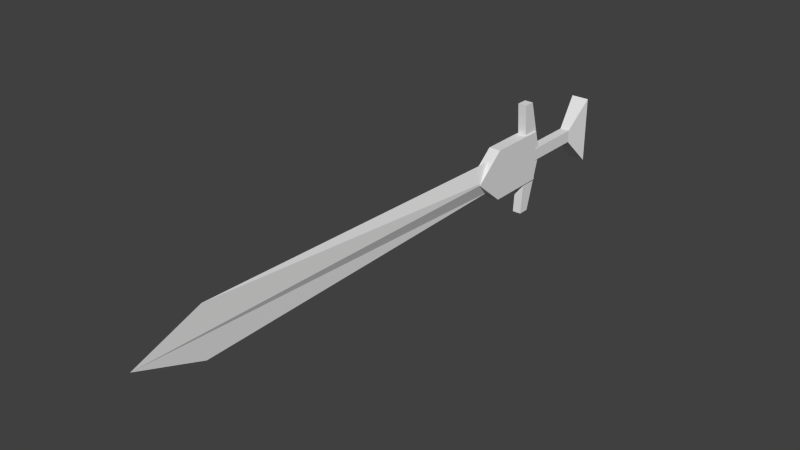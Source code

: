 # Source: Weapons_2_.blend  (saved by Blender 2.72.0; exported with 4.5.12 LTS)
import bpy
from mathutils import Matrix  # noqa: F401  (used for matrix-valued properties, if any)

bpy.ops.wm.read_factory_settings(use_empty=True)
scene = bpy.context.scene
scene.name = 'Scene'

# ---- collections
col_collection_1 = bpy.data.collections.new('Collection 1'); scene.collection.children.link(col_collection_1)

# ---- world
world_world = bpy.data.worlds.new('World'); scene.world = world_world
world_world.color = (0.05088, 0.05088, 0.05088)
world_world.use_sun_shadow = False
world_world.sun_shadow_jitter_overblur = 0.0
world_world.cycles.sampling_method = 'MANUAL'
world_world.cycles.sample_map_resolution = 256

# ---- meshes
me_cube_068 = bpy.data.meshes.new('Cube.068')
me_cube_068.from_pydata([(-1.0, -0.5389, -0.536), (-1.0, 0.5389, -0.536), (1.0, 0.5389, -0.536), (1.0, -0.5389, -0.536), (-1.0, -0.5389, 0.536), (-1.0, 0.5389, 0.536), (1.0, 0.5389, 0.536), (1.0, -0.5389, 0.536), (-1.632, -1.0, -2.93), (-1.632, 1.0, -2.93), (-1.632, -1.0, 2.93), (-1.632, 1.0, 2.93)], [], [(1, 0, 8, 9), (5, 6, 2, 1), (6, 7, 3, 2), (7, 4, 0, 3), (0, 1, 2, 3), (7, 6, 5, 4), (10, 11, 9, 8), (5, 1, 9, 11), (4, 5, 11, 10), (0, 4, 10, 8)])
me_cube_068.use_remesh_preserve_volume = False
me_cube_068.use_remesh_preserve_attributes = False
me_cube_068.use_mirror_vertex_groups = False
me_cube_068.update()
me_cube_066 = bpy.data.meshes.new('Cube.066')
me_cube_066.from_pydata([(-1.0, -0.5, -1.0), (-1.0, 0.5, -1.0), (1.0, 0.5, -1.0), (1.0, -0.5, -1.0), (-0.4924, -0.5, 0.9654), (-0.4924, 0.5, 0.9654), (0.4924, 0.5, 1.035), (0.4924, -0.5, 1.035)], [], [(4, 5, 1, 0), (5, 6, 2, 1), (6, 7, 3, 2), (7, 4, 0, 3), (0, 1, 2, 3), (7, 6, 5, 4)])
me_cube_066.use_remesh_preserve_volume = False
me_cube_066.use_remesh_preserve_attributes = False
me_cube_066.use_mirror_vertex_groups = False
me_cube_066.update()
me_cube_065 = bpy.data.meshes.new('Cube.065')
me_cube_065.from_pydata([(-0.4924, -0.5, -0.9654), (-0.4924, 0.5, -0.9654), (0.4924, 0.5, -1.035), (0.4924, -0.5, -1.035), (-1.0, -0.5, 1.0), (-1.0, 0.5, 1.0), (1.0, 0.5, 1.0), (1.0, -0.5, 1.0)], [], [(4, 5, 1, 0), (5, 6, 2, 1), (6, 7, 3, 2), (7, 4, 0, 3), (0, 1, 2, 3), (7, 6, 5, 4)])
me_cube_065.use_remesh_preserve_volume = False
me_cube_065.use_remesh_preserve_attributes = False
me_cube_065.use_mirror_vertex_groups = False
me_cube_065.update()
me_cube_064 = bpy.data.meshes.new('Cube.064')
me_cube_064.from_pydata([(-2.95, -1.0, -1.0), (-2.95, 1.0, -1.0), (1.0, 1.0, -1.0), (1.0, -1.0, -1.0), (-2.95, -1.0, 1.0), (-2.95, 1.0, 1.0), (1.0, 1.0, 1.0), (1.0, -1.0, 1.0), (-2.95, -1.0, 0.0), (-2.95, 1.0, 0.0), (2.98, 1.0, 0.0), (2.98, -1.0, 0.0)], [], [(8, 9, 1, 0), (9, 10, 2, 1), (10, 11, 3, 2), (11, 8, 0, 3), (0, 1, 2, 3), (7, 6, 5, 4), (4, 5, 9, 8), (5, 6, 10, 9), (6, 7, 11, 10), (7, 4, 8, 11)])
me_cube_064.use_remesh_preserve_volume = False
me_cube_064.use_remesh_preserve_attributes = False
me_cube_064.use_mirror_vertex_groups = False
me_cube_064.update()
me_cube_063 = bpy.data.meshes.new('Cube.063')
me_cube_063.from_pydata([(-1.0, 0.0, -1.0), (-1.0, 0.0, -1.0), (1.0, 0.0, -0.6463), (1.0, 0.0, -0.6463), (-1.0, 0.0, 1.0), (-1.0, 0.0, 1.0), (1.0, 0.0, 0.6463), (1.0, 0.0, 0.6463), (-1.377, 0.0, 0.0), (-1.377, 0.0, 0.0), (1.0, 0.8122, 0.0), (1.0, -0.8122, 0.0)], [], [(8, 9, 1, 0), (9, 10, 2, 1), (10, 11, 3, 2), (11, 8, 0, 3), (0, 1, 2, 3), (7, 6, 5, 4), (4, 5, 9, 8), (5, 6, 10, 9), (6, 7, 11, 10), (7, 4, 8, 11)])
me_cube_063.use_remesh_preserve_volume = False
me_cube_063.use_remesh_preserve_attributes = False
me_cube_063.use_mirror_vertex_groups = False
me_cube_063.update()

# ---- objects
ob_cube_067 = bpy.data.objects.new('Cube.067', me_cube_068)
ob_cube_066 = bpy.data.objects.new('Cube.066', me_cube_066)
ob_cube_065 = bpy.data.objects.new('Cube.065', me_cube_065)
ob_cube_064 = bpy.data.objects.new('Cube.064', me_cube_064)
ob_cube_063 = bpy.data.objects.new('Cube.063', me_cube_063)

# ---- transforms, parenting, visibility, modifiers, constraints
ob_cube_067.location = (0.0, 2.057, 0.0)
ob_cube_067.rotation_euler = (0.0, -0.0, -1.571)
ob_cube_067.scale = (0.4203, 0.09198, 0.1168)
ob_cube_067.lineart.crease_threshold = 0.0
ob_cube_066.location = (1.192e-07, 1.762, 0.3)
ob_cube_066.rotation_euler = (0.0, 0.1745, -1.571)
ob_cube_066.scale = (0.1133, 0.08925, 0.2842)
ob_cube_066.lineart.crease_threshold = 0.0
ob_cube_065.location = (1.192e-07, 1.762, -0.3)
ob_cube_065.rotation_euler = (0.0, -0.1745, -1.571)
ob_cube_065.scale = (0.1133, 0.08925, 0.2842)
ob_cube_065.lineart.crease_threshold = 0.0
ob_cube_064.location = (1.192e-07, 1.379, 0.0)
ob_cube_064.rotation_euler = (0.0, -0.0, -1.571)
ob_cube_064.scale = (0.1564, 0.06159, 0.2578)
ob_cube_064.lineart.crease_threshold = 0.0
ob_cube_063.location = (0.0, -0.639, 0.0)
ob_cube_063.rotation_euler = (0.0, -0.0, -1.571)
ob_cube_063.scale = (-1.796, 0.07429, 0.2497)
ob_cube_063.lineart.crease_threshold = 0.0

# ---- collection membership
col_collection_1.objects.link(ob_cube_067)
col_collection_1.objects.link(ob_cube_066)
col_collection_1.objects.link(ob_cube_065)
col_collection_1.objects.link(ob_cube_064)
col_collection_1.objects.link(ob_cube_063)

# ---- scene / render settings (as saved in the file)
scene.frame_start = 1; scene.frame_end = 250; scene.frame_set(1)
scene.render.engine = 'CYCLES'
scene.render.image_settings.color_mode = 'RGB'
scene.render.resolution_x = 1280
scene.render.resolution_y = 720
scene.render.fps = 25
scene.render.dither_intensity = 0.0
scene.cycles.use_denoising = False
scene.cycles.samples = 10
scene.cycles.sampling_pattern = 'TABULATED_SOBOL'
scene.cycles.light_sampling_threshold = 0.0
scene.cycles.use_adaptive_sampling = False
scene.cycles.use_light_tree = False
scene.cycles.blur_glossy = 0.0
scene.cycles.pixel_filter_type = 'GAUSSIAN'
scene.cycles.sample_clamp_indirect = 0.0
scene.view_settings.view_transform = 'Standard'
bpy.context.view_layer.update()

# ---- added for rendering (the .blend has no active camera and no usable light): camera, sun
cam_auto = bpy.data.cameras.new('AutoCamera')
cam_auto.lens = 50.0
cam_auto.sensor_width = 36.0
cam_auto.clip_end = 1000.0
ob_auto_camera = bpy.data.objects.new('AutoCamera', cam_auto)
scene.collection.objects.link(ob_auto_camera)
ob_auto_camera.location = (5.53593, -6.82778, 4.42874)
ob_auto_camera.rotation_euler = (1.09748, -7.21219e-08, 0.694738)
scene.camera = ob_auto_camera
light_auto_sun = bpy.data.lights.new('AutoSun', 'SUN')
light_auto_sun.energy = 3.0
light_auto_sun.angle = 0.0523599
ob_auto_sun = bpy.data.objects.new('AutoSun', light_auto_sun)
scene.collection.objects.link(ob_auto_sun)
ob_auto_sun.rotation_euler = (0.872665, 0.174533, 0.523599)
bpy.context.view_layer.update()
